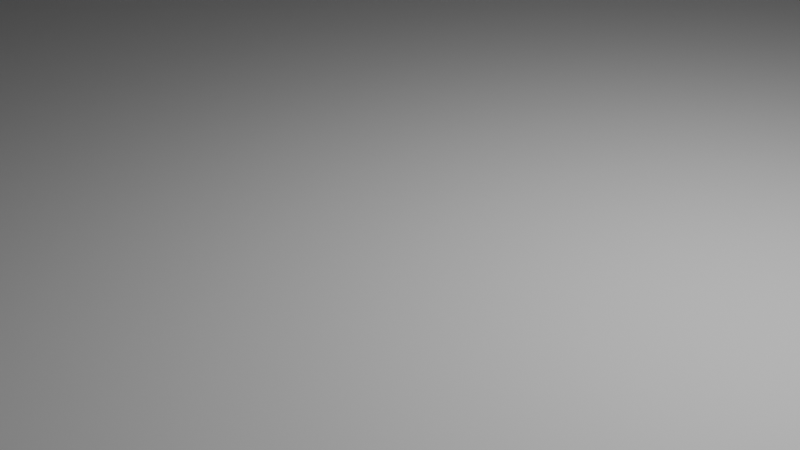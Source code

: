 # Source: house1mesh.blend  (saved by Blender 4.1.23; exported with 4.5.12 LTS)
import bpy
from mathutils import Matrix  # noqa: F401  (used for matrix-valued properties, if any)

bpy.ops.wm.read_factory_settings(use_empty=True)
scene = bpy.context.scene
scene.name = 'Scene'

# ---- collections
col_collection = bpy.data.collections.new('Collection'); scene.collection.children.link(col_collection)

# ---- world
world_world = bpy.data.worlds.new('World'); scene.world = world_world
world_world.use_nodes = True; world_world.node_tree.nodes.clear()
_N = world_world.node_tree.nodes; _L = world_world.node_tree.links
n0 = _N.new('ShaderNodeOutputWorld'); n0.name = 'World Output'; n0.location = (300, 300)
n1 = _N.new('ShaderNodeBackground'); n1.name = 'Background'; n1.location = (10, 300)
n1.inputs[0].default_value = (0.05088, 0.05088, 0.05088, 1.0)
_L.new(n1.outputs[0], n0.inputs[0])
n0.is_active_output = True
world_world.color = (0.05088, 0.05088, 0.05088)
world_world.use_sun_shadow = False
world_world.sun_shadow_jitter_overblur = 0.0

# ---- cameras
cam_camera = bpy.data.cameras.new('Camera')
cam_camera.clip_end = 100.0
cam_camera.ortho_scale = 7.314

# ---- lights
light_light = bpy.data.lights.new('Light', 'POINT')
light_light.transmission_factor = 0.0
light_light.energy = 1000.0
light_light.shadow_soft_size = 0.1
light_light.shadow_maximum_resolution = 0.006
light_light.use_absolute_resolution = True

# ---- meshes
me_plane = bpy.data.meshes.new('Plane')
me_plane.from_pydata([(-1.0, -1.0, 0.0), (1.0, -1.0, 0.0), (-1.0, 1.0, 0.0), (1.0, 1.0, 0.0)], [], [(0, 1, 3, 2)])
_uv = me_plane.uv_layers.new(name='UVMap')
_uv.uv.foreach_set('vector', [0.0, 0.0, 1.0, 0.0, 1.0, 1.0, 0.0, 1.0])
me_plane.update()
me_cube_001 = bpy.data.meshes.new('Cube.001')
me_cube_001.from_pydata([(-1.0, -1.0, -1.0), (-1.0, -1.0, 1.0), (-1.0, 1.0, -1.0), (-1.0, 1.0, 1.0), (1.0, -1.0, -1.0), (1.0, -1.0, 1.0), (1.0, 1.0, -1.0), (1.0, 1.0, 1.0)], [], [(0, 1, 3, 2), (2, 3, 7, 6), (6, 7, 5, 4), (4, 5, 1, 0), (2, 6, 4, 0), (7, 3, 1, 5)])
_uv = me_cube_001.uv_layers.new(name='UVMap')
_uv.uv.foreach_set('vector', [0.375, 0.0, 0.625, 0.0, 0.625, 0.25, 0.375, 0.25, 0.375, 0.25, 0.625, 0.25, 0.625, 0.5, 0.375, 0.5, 0.375, 0.5, 0.625, 0.5, 0.625, 0.75, 0.375, 0.75, 0.375, 0.75, 0.625, 0.75, 0.625, 1.0, 0.375, 1.0, 0.125, 0.5, 0.375, 0.5, 0.375, 0.75, 0.125, 0.75, 0.625, 0.5, 0.875, 0.5, 0.875, 0.75, 0.625, 0.75])
me_cube_001.update()

# ---- objects
ob_light = bpy.data.objects.new('Light', light_light)
ob_camera = bpy.data.objects.new('Camera', cam_camera)
ob_plane = bpy.data.objects.new('Plane', me_plane)
ob_cube = bpy.data.objects.new('Cube', me_cube_001)

# ---- transforms, parenting, visibility, modifiers, constraints
ob_light.location = (4.076, 1.005, 5.904)
ob_light.rotation_euler = (0.6503, 0.05522, 1.866)
ob_light.lock_rotations_4d = False
ob_light.empty_display_type = 'ARROWS'
ob_light.color = (0.0, 0.0, 0.0, 0.0)
ob_light.lineart.crease_threshold = 0.0
ob_camera.location = (7.359, -6.926, 4.958)
ob_camera.rotation_euler = (1.109, 0.0, 0.8149)
ob_camera.lock_rotations_4d = False
ob_camera.empty_display_type = 'ARROWS'
ob_camera.color = (0.0, 0.0, 0.0, 0.0)
ob_camera.display_type = 'WIRE'
ob_camera.lineart.crease_threshold = 0.0
ob_plane.location = (0.0, 0.0, 0.0)
ob_plane.scale = (45.97, 45.97, 45.97)
ob_cube.location = (15.49, -0.952, 12.19)
ob_cube.scale = (2.584, 2.584, 11.31)

# ---- collection membership
col_collection.objects.link(ob_light)
col_collection.objects.link(ob_camera)
col_collection.objects.link(ob_plane)
col_collection.objects.link(ob_cube)

# ---- scene / render settings (as saved in the file)
scene.camera = ob_camera
scene.frame_start = 1; scene.frame_end = 250; scene.frame_set(1)
scene.render.engine = 'BLENDER_EEVEE_NEXT'
scene.cycles.sampling_pattern = 'TABULATED_SOBOL'
scene.eevee.ray_tracing_options.trace_max_roughness = 0.0
bpy.context.view_layer.update()
